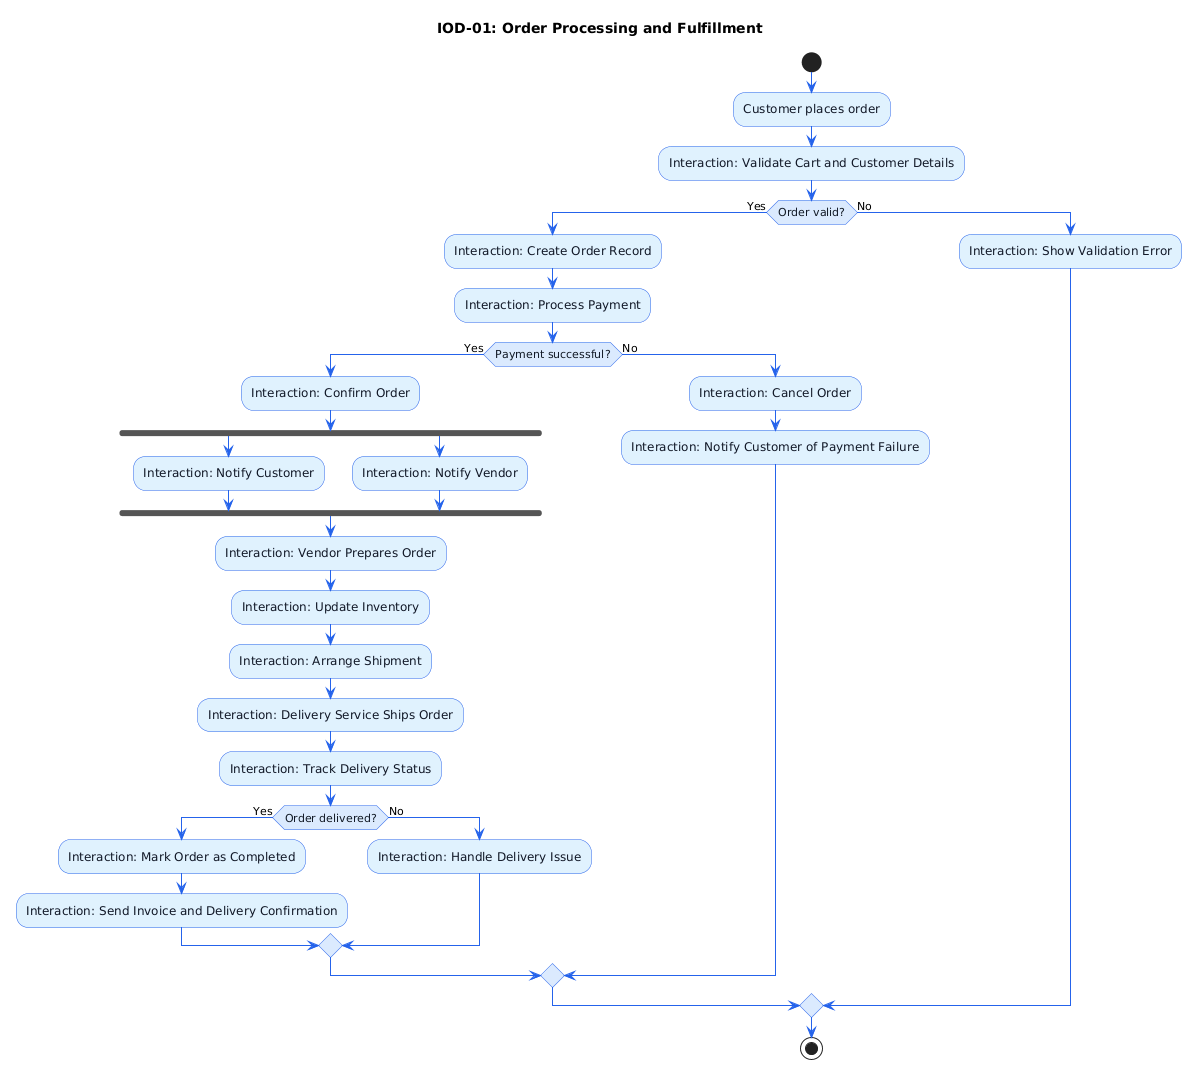

The diagram above was rendered by PlantUML. Its source (embedded in the PNG):
@startuml
title IOD-01: Order Processing and Fulfillment

skinparam backgroundColor #FFFFFF
skinparam activity {
BackgroundColor #E0F2FE
BorderColor #2563EB
FontColor #111827
DiamondBackgroundColor #DBEAFE
DiamondBorderColor #2563EB
}
skinparam ArrowColor #2563EB
skinparam Shadowing false

start

:Customer places order;

:Interaction: Validate Cart and Customer Details;

if (Order valid?) then (Yes)

:Interaction: Create Order Record;

:Interaction: Process Payment;

if (Payment successful?) then (Yes)

:Interaction: Confirm Order;

fork
:Interaction: Notify Customer;
fork again
:Interaction: Notify Vendor;
end fork

:Interaction: Vendor Prepares Order;

:Interaction: Update Inventory;

:Interaction: Arrange Shipment;

:Interaction: Delivery Service Ships Order;

:Interaction: Track Delivery Status;

if (Order delivered?) then (Yes)
:Interaction: Mark Order as Completed;
:Interaction: Send Invoice and Delivery Confirmation;
else (No)
:Interaction: Handle Delivery Issue;
endif

else (No)
:Interaction: Cancel Order;
:Interaction: Notify Customer of Payment Failure;
endif

else (No)
:Interaction: Show Validation Error;
endif

stop
@enduml